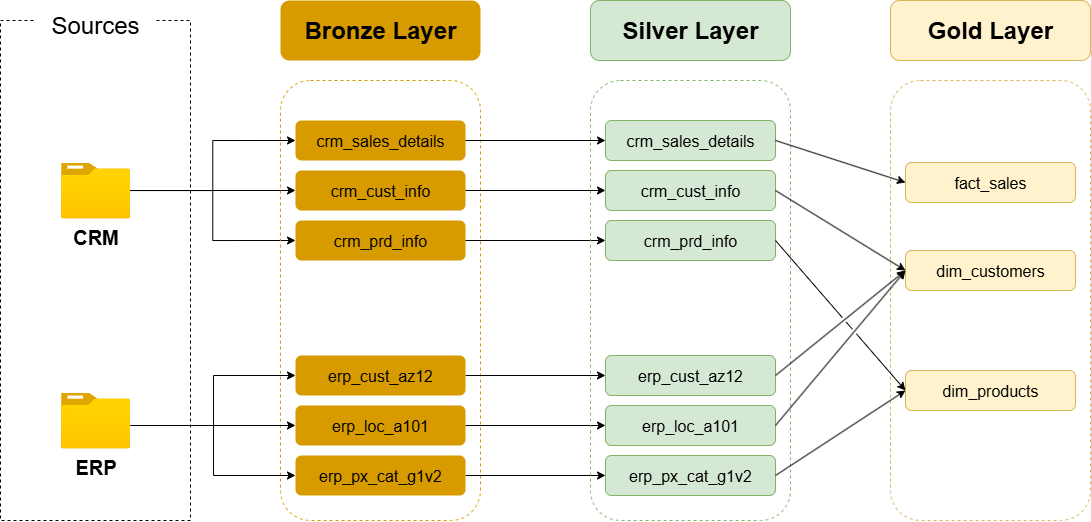

The diagram above was exported from draw.io. Its source (the exported page's mxGraphModel, read from the mxfile embedded in the PNG):
<mxGraphModel dx="1810" dy="513" grid="1" gridSize="10" guides="1" tooltips="1" connect="1" arrows="1" fold="1" page="1" pageScale="1" pageWidth="827" pageHeight="1169" math="0" shadow="0">
  <root>
    <mxCell id="0" />
    <mxCell id="1" parent="0" />
    <mxCell id="OG7YRJW0tEgrIxOYc0j1-1" value="" style="rounded=0;whiteSpace=wrap;html=1;fillColor=none;dashed=1;" parent="1" vertex="1">
      <mxGeometry x="-200" y="180" width="190" height="500" as="geometry" />
    </mxCell>
    <mxCell id="OG7YRJW0tEgrIxOYc0j1-2" value="&lt;font style=&quot;font-size: 24px;&quot;&gt;Sources&lt;/font&gt;" style="rounded=0;whiteSpace=wrap;html=1;strokeColor=none;fillColor=default;" parent="1" vertex="1">
      <mxGeometry x="-165" y="160" width="120" height="50" as="geometry" />
    </mxCell>
    <mxCell id="OG7YRJW0tEgrIxOYc0j1-17" style="edgeStyle=orthogonalEdgeStyle;rounded=0;orthogonalLoop=1;jettySize=auto;html=1;" parent="1" source="OG7YRJW0tEgrIxOYc0j1-3" target="OG7YRJW0tEgrIxOYc0j1-9" edge="1">
      <mxGeometry relative="1" as="geometry" />
    </mxCell>
    <mxCell id="OG7YRJW0tEgrIxOYc0j1-20" style="edgeStyle=orthogonalEdgeStyle;rounded=0;orthogonalLoop=1;jettySize=auto;html=1;entryX=0;entryY=0.5;entryDx=0;entryDy=0;" parent="1" source="OG7YRJW0tEgrIxOYc0j1-3" target="OG7YRJW0tEgrIxOYc0j1-11" edge="1">
      <mxGeometry relative="1" as="geometry" />
    </mxCell>
    <mxCell id="OG7YRJW0tEgrIxOYc0j1-21" style="edgeStyle=orthogonalEdgeStyle;rounded=0;orthogonalLoop=1;jettySize=auto;html=1;entryX=0;entryY=0.5;entryDx=0;entryDy=0;" parent="1" source="OG7YRJW0tEgrIxOYc0j1-3" target="OG7YRJW0tEgrIxOYc0j1-8" edge="1">
      <mxGeometry relative="1" as="geometry" />
    </mxCell>
    <mxCell id="OG7YRJW0tEgrIxOYc0j1-3" value="&lt;font style=&quot;font-size: 20px;&quot;&gt;&lt;b&gt;CRM&lt;/b&gt;&lt;/font&gt;" style="image;aspect=fixed;html=1;points=[];align=center;fontSize=12;image=img/lib/azure2/general/Folder_Blank.svg;" parent="1" vertex="1">
      <mxGeometry x="-139.5" y="322" width="69" height="56.00000000000001" as="geometry" />
    </mxCell>
    <mxCell id="OG7YRJW0tEgrIxOYc0j1-4" value="&lt;font style=&quot;font-size: 20px;&quot;&gt;&lt;b&gt;ERP&lt;/b&gt;&lt;/font&gt;" style="image;aspect=fixed;html=1;points=[];align=center;fontSize=12;image=img/lib/azure2/general/Folder_Blank.svg;" parent="1" vertex="1">
      <mxGeometry x="-139.5" y="552" width="69" height="56.00000000000001" as="geometry" />
    </mxCell>
    <mxCell id="OG7YRJW0tEgrIxOYc0j1-5" value="" style="rounded=1;whiteSpace=wrap;html=1;fillColor=none;strokeColor=#D79B00;dashed=1;gradientColor=none;" parent="1" vertex="1">
      <mxGeometry x="80" y="240" width="200" height="440" as="geometry" />
    </mxCell>
    <mxCell id="OG7YRJW0tEgrIxOYc0j1-7" value="&lt;font style=&quot;font-size: 24px;&quot;&gt;&lt;b&gt;Bronze Layer&lt;/b&gt;&lt;/font&gt;" style="rounded=1;whiteSpace=wrap;html=1;fillColor=light-dark(#D79B00,#D79B00);strokeColor=none;" parent="1" vertex="1">
      <mxGeometry x="80" y="160" width="200" height="60" as="geometry" />
    </mxCell>
    <mxCell id="nI4AtN-rJg1lE6fyU1lJ-10" style="edgeStyle=orthogonalEdgeStyle;rounded=0;orthogonalLoop=1;jettySize=auto;html=1;" parent="1" source="OG7YRJW0tEgrIxOYc0j1-8" target="nI4AtN-rJg1lE6fyU1lJ-4" edge="1">
      <mxGeometry relative="1" as="geometry" />
    </mxCell>
    <mxCell id="OG7YRJW0tEgrIxOYc0j1-8" value="&lt;font style=&quot;font-size: 16px;&quot;&gt;crm_sales_details&lt;/font&gt;" style="rounded=1;whiteSpace=wrap;html=1;fillColor=light-dark(#D79B00,#D79B00);strokeColor=none;" parent="1" vertex="1">
      <mxGeometry x="95" y="280" width="170" height="40" as="geometry" />
    </mxCell>
    <mxCell id="nI4AtN-rJg1lE6fyU1lJ-11" style="edgeStyle=orthogonalEdgeStyle;rounded=0;orthogonalLoop=1;jettySize=auto;html=1;" parent="1" source="OG7YRJW0tEgrIxOYc0j1-9" target="nI4AtN-rJg1lE6fyU1lJ-5" edge="1">
      <mxGeometry relative="1" as="geometry" />
    </mxCell>
    <mxCell id="OG7YRJW0tEgrIxOYc0j1-9" value="&lt;font style=&quot;font-size: 16px;&quot;&gt;crm_cust_info&lt;/font&gt;" style="rounded=1;whiteSpace=wrap;html=1;fillColor=light-dark(#D79B00,#D79B00);strokeColor=none;" parent="1" vertex="1">
      <mxGeometry x="95" y="330" width="170" height="40" as="geometry" />
    </mxCell>
    <mxCell id="nI4AtN-rJg1lE6fyU1lJ-12" style="edgeStyle=orthogonalEdgeStyle;rounded=0;orthogonalLoop=1;jettySize=auto;html=1;entryX=0;entryY=0.5;entryDx=0;entryDy=0;" parent="1" source="OG7YRJW0tEgrIxOYc0j1-11" target="nI4AtN-rJg1lE6fyU1lJ-6" edge="1">
      <mxGeometry relative="1" as="geometry" />
    </mxCell>
    <mxCell id="OG7YRJW0tEgrIxOYc0j1-11" value="&lt;font style=&quot;font-size: 16px;&quot;&gt;crm_prd_info&lt;/font&gt;" style="rounded=1;whiteSpace=wrap;html=1;fillColor=light-dark(#D79B00,#D79B00);strokeColor=none;" parent="1" vertex="1">
      <mxGeometry x="95" y="380" width="170" height="40" as="geometry" />
    </mxCell>
    <mxCell id="OG7YRJW0tEgrIxOYc0j1-25" style="edgeStyle=orthogonalEdgeStyle;rounded=0;orthogonalLoop=1;jettySize=auto;html=1;" parent="1" target="OG7YRJW0tEgrIxOYc0j1-29" edge="1">
      <mxGeometry relative="1" as="geometry">
        <mxPoint x="-70" y="585" as="sourcePoint" />
      </mxGeometry>
    </mxCell>
    <mxCell id="OG7YRJW0tEgrIxOYc0j1-26" style="edgeStyle=orthogonalEdgeStyle;rounded=0;orthogonalLoop=1;jettySize=auto;html=1;entryX=0;entryY=0.5;entryDx=0;entryDy=0;" parent="1" target="OG7YRJW0tEgrIxOYc0j1-30" edge="1">
      <mxGeometry relative="1" as="geometry">
        <mxPoint x="-70" y="585" as="sourcePoint" />
      </mxGeometry>
    </mxCell>
    <mxCell id="OG7YRJW0tEgrIxOYc0j1-27" style="edgeStyle=orthogonalEdgeStyle;rounded=0;orthogonalLoop=1;jettySize=auto;html=1;entryX=0;entryY=0.5;entryDx=0;entryDy=0;" parent="1" target="OG7YRJW0tEgrIxOYc0j1-28" edge="1">
      <mxGeometry relative="1" as="geometry">
        <mxPoint x="-70" y="585" as="sourcePoint" />
      </mxGeometry>
    </mxCell>
    <mxCell id="nI4AtN-rJg1lE6fyU1lJ-13" style="edgeStyle=orthogonalEdgeStyle;rounded=0;orthogonalLoop=1;jettySize=auto;html=1;entryX=0;entryY=0.5;entryDx=0;entryDy=0;" parent="1" source="OG7YRJW0tEgrIxOYc0j1-28" target="nI4AtN-rJg1lE6fyU1lJ-7" edge="1">
      <mxGeometry relative="1" as="geometry" />
    </mxCell>
    <mxCell id="OG7YRJW0tEgrIxOYc0j1-28" value="&lt;font style=&quot;font-size: 16px;&quot;&gt;erp_cust_az12&lt;/font&gt;" style="rounded=1;whiteSpace=wrap;html=1;fillColor=light-dark(#D79B00,#D79B00);strokeColor=none;" parent="1" vertex="1">
      <mxGeometry x="95" y="515" width="170" height="40" as="geometry" />
    </mxCell>
    <mxCell id="nI4AtN-rJg1lE6fyU1lJ-14" style="edgeStyle=orthogonalEdgeStyle;rounded=0;orthogonalLoop=1;jettySize=auto;html=1;entryX=0;entryY=0.5;entryDx=0;entryDy=0;" parent="1" source="OG7YRJW0tEgrIxOYc0j1-29" target="nI4AtN-rJg1lE6fyU1lJ-8" edge="1">
      <mxGeometry relative="1" as="geometry" />
    </mxCell>
    <mxCell id="OG7YRJW0tEgrIxOYc0j1-29" value="&lt;font style=&quot;font-size: 16px;&quot;&gt;erp_loc_a101&lt;/font&gt;" style="rounded=1;whiteSpace=wrap;html=1;fillColor=light-dark(#D79B00,#D79B00);strokeColor=none;" parent="1" vertex="1">
      <mxGeometry x="95" y="565" width="170" height="40" as="geometry" />
    </mxCell>
    <mxCell id="nI4AtN-rJg1lE6fyU1lJ-15" style="edgeStyle=orthogonalEdgeStyle;rounded=0;orthogonalLoop=1;jettySize=auto;html=1;entryX=0;entryY=0.5;entryDx=0;entryDy=0;" parent="1" source="OG7YRJW0tEgrIxOYc0j1-30" target="nI4AtN-rJg1lE6fyU1lJ-9" edge="1">
      <mxGeometry relative="1" as="geometry" />
    </mxCell>
    <mxCell id="OG7YRJW0tEgrIxOYc0j1-30" value="&lt;font style=&quot;font-size: 16px;&quot;&gt;erp_px_cat_g1v2&lt;/font&gt;" style="rounded=1;whiteSpace=wrap;html=1;fillColor=light-dark(#D79B00,#D79B00);strokeColor=none;" parent="1" vertex="1">
      <mxGeometry x="95" y="615" width="170" height="40" as="geometry" />
    </mxCell>
    <mxCell id="nI4AtN-rJg1lE6fyU1lJ-1" value="" style="rounded=1;whiteSpace=wrap;html=1;fillColor=none;strokeColor=#82b366;dashed=1;" parent="1" vertex="1">
      <mxGeometry x="390" y="240" width="200" height="440" as="geometry" />
    </mxCell>
    <mxCell id="iAKuASw_CeyOdi1m1Igt-1" value="" style="rounded=1;whiteSpace=wrap;html=1;fillColor=none;strokeColor=#d6b656;dashed=1;" vertex="1" parent="1">
      <mxGeometry x="690" y="240" width="200" height="440" as="geometry" />
    </mxCell>
    <mxCell id="nI4AtN-rJg1lE6fyU1lJ-3" value="&lt;font style=&quot;font-size: 24px;&quot;&gt;&lt;b&gt;Silver Layer&lt;/b&gt;&lt;/font&gt;" style="rounded=1;whiteSpace=wrap;html=1;fillColor=#d5e8d4;strokeColor=#82b366;" parent="1" vertex="1">
      <mxGeometry x="390" y="160" width="200" height="60" as="geometry" />
    </mxCell>
    <mxCell id="iAKuASw_CeyOdi1m1Igt-2" value="&lt;span style=&quot;font-size: 24px;&quot;&gt;&lt;b&gt;Gold Layer&lt;/b&gt;&lt;/span&gt;" style="rounded=1;whiteSpace=wrap;html=1;fillColor=#fff2cc;strokeColor=#d6b656;" vertex="1" parent="1">
      <mxGeometry x="690" y="160" width="200" height="60" as="geometry" />
    </mxCell>
    <mxCell id="nI4AtN-rJg1lE6fyU1lJ-4" value="&lt;font style=&quot;font-size: 16px;&quot;&gt;crm_sales_details&lt;/font&gt;" style="rounded=1;whiteSpace=wrap;html=1;fillColor=#d5e8d4;strokeColor=#82b366;" parent="1" vertex="1">
      <mxGeometry x="405" y="280" width="170" height="40" as="geometry" />
    </mxCell>
    <mxCell id="iAKuASw_CeyOdi1m1Igt-3" value="&lt;font style=&quot;font-size: 16px;&quot;&gt;fact_sales&lt;/font&gt;" style="rounded=1;whiteSpace=wrap;html=1;fillColor=#fff2cc;strokeColor=#d6b656;" vertex="1" parent="1">
      <mxGeometry x="705" y="322" width="170" height="40" as="geometry" />
    </mxCell>
    <mxCell id="nI4AtN-rJg1lE6fyU1lJ-5" value="&lt;font style=&quot;font-size: 16px;&quot;&gt;crm_cust_info&lt;/font&gt;" style="rounded=1;whiteSpace=wrap;html=1;fillColor=#d5e8d4;strokeColor=#82b366;" parent="1" vertex="1">
      <mxGeometry x="405" y="330" width="170" height="40" as="geometry" />
    </mxCell>
    <mxCell id="iAKuASw_CeyOdi1m1Igt-4" value="&lt;font style=&quot;font-size: 16px;&quot;&gt;dim_customers&lt;/font&gt;" style="rounded=1;whiteSpace=wrap;html=1;fillColor=#fff2cc;strokeColor=#d6b656;" vertex="1" parent="1">
      <mxGeometry x="705" y="410" width="170" height="40" as="geometry" />
    </mxCell>
    <mxCell id="nI4AtN-rJg1lE6fyU1lJ-6" value="&lt;font style=&quot;font-size: 16px;&quot;&gt;crm_prd_info&lt;/font&gt;" style="rounded=1;whiteSpace=wrap;html=1;fillColor=#d5e8d4;strokeColor=#82b366;" parent="1" vertex="1">
      <mxGeometry x="405" y="380" width="170" height="40" as="geometry" />
    </mxCell>
    <mxCell id="iAKuASw_CeyOdi1m1Igt-5" value="&lt;font style=&quot;font-size: 16px;&quot;&gt;dim_products&lt;/font&gt;" style="rounded=1;whiteSpace=wrap;html=1;fillColor=#fff2cc;strokeColor=#d6b656;" vertex="1" parent="1">
      <mxGeometry x="705" y="530" width="170" height="40" as="geometry" />
    </mxCell>
    <mxCell id="nI4AtN-rJg1lE6fyU1lJ-7" value="&lt;font style=&quot;font-size: 16px;&quot;&gt;erp_cust_az12&lt;/font&gt;" style="rounded=1;whiteSpace=wrap;html=1;fillColor=#d5e8d4;strokeColor=#82b366;" parent="1" vertex="1">
      <mxGeometry x="405" y="515" width="170" height="40" as="geometry" />
    </mxCell>
    <mxCell id="nI4AtN-rJg1lE6fyU1lJ-8" value="&lt;font style=&quot;font-size: 16px;&quot;&gt;erp_loc_a101&lt;/font&gt;" style="rounded=1;whiteSpace=wrap;html=1;fillColor=#d5e8d4;strokeColor=#82b366;" parent="1" vertex="1">
      <mxGeometry x="405" y="565" width="170" height="40" as="geometry" />
    </mxCell>
    <mxCell id="nI4AtN-rJg1lE6fyU1lJ-9" value="&lt;font style=&quot;font-size: 16px;&quot;&gt;erp_px_cat_g1v2&lt;/font&gt;" style="rounded=1;whiteSpace=wrap;html=1;fillColor=#d5e8d4;strokeColor=#82b366;" parent="1" vertex="1">
      <mxGeometry x="405" y="615" width="170" height="40" as="geometry" />
    </mxCell>
    <mxCell id="iAKuASw_CeyOdi1m1Igt-9" value="" style="endArrow=classic;html=1;rounded=0;exitX=1;exitY=0.5;exitDx=0;exitDy=0;entryX=0;entryY=0.5;entryDx=0;entryDy=0;flowAnimation=0;jumpStyle=gap;" edge="1" parent="1" source="nI4AtN-rJg1lE6fyU1lJ-4" target="iAKuASw_CeyOdi1m1Igt-3">
      <mxGeometry width="50" height="50" relative="1" as="geometry">
        <mxPoint x="620" y="390" as="sourcePoint" />
        <mxPoint x="670" y="340" as="targetPoint" />
      </mxGeometry>
    </mxCell>
    <mxCell id="iAKuASw_CeyOdi1m1Igt-10" value="" style="endArrow=classic;html=1;rounded=0;exitX=1;exitY=0.5;exitDx=0;exitDy=0;entryX=0;entryY=0.5;entryDx=0;entryDy=0;flowAnimation=0;jumpStyle=gap;" edge="1" parent="1" source="nI4AtN-rJg1lE6fyU1lJ-5" target="iAKuASw_CeyOdi1m1Igt-4">
      <mxGeometry width="50" height="50" relative="1" as="geometry">
        <mxPoint x="620" y="430" as="sourcePoint" />
        <mxPoint x="670" y="380" as="targetPoint" />
      </mxGeometry>
    </mxCell>
    <mxCell id="iAKuASw_CeyOdi1m1Igt-11" value="" style="endArrow=classic;html=1;rounded=0;exitX=1;exitY=0.5;exitDx=0;exitDy=0;entryX=0;entryY=0.5;entryDx=0;entryDy=0;flowAnimation=0;jumpStyle=gap;" edge="1" parent="1" source="nI4AtN-rJg1lE6fyU1lJ-7" target="iAKuASw_CeyOdi1m1Igt-4">
      <mxGeometry width="50" height="50" relative="1" as="geometry">
        <mxPoint x="575" y="455" as="sourcePoint" />
        <mxPoint x="705" y="565" as="targetPoint" />
      </mxGeometry>
    </mxCell>
    <mxCell id="iAKuASw_CeyOdi1m1Igt-12" value="" style="endArrow=classic;html=1;rounded=0;exitX=1;exitY=0.5;exitDx=0;exitDy=0;entryX=0;entryY=0.5;entryDx=0;entryDy=0;flowAnimation=0;jumpStyle=gap;" edge="1" parent="1" source="nI4AtN-rJg1lE6fyU1lJ-8" target="iAKuASw_CeyOdi1m1Igt-4">
      <mxGeometry width="50" height="50" relative="1" as="geometry">
        <mxPoint x="585" y="545" as="sourcePoint" />
        <mxPoint x="715" y="470" as="targetPoint" />
      </mxGeometry>
    </mxCell>
    <mxCell id="iAKuASw_CeyOdi1m1Igt-13" value="" style="endArrow=classic;html=1;rounded=0;exitX=1;exitY=0.5;exitDx=0;exitDy=0;entryX=0;entryY=0.5;entryDx=0;entryDy=0;flowAnimation=0;jumpStyle=gap;" edge="1" parent="1" source="nI4AtN-rJg1lE6fyU1lJ-9" target="iAKuASw_CeyOdi1m1Igt-5">
      <mxGeometry width="50" height="50" relative="1" as="geometry">
        <mxPoint x="585" y="595" as="sourcePoint" />
        <mxPoint x="715" y="440" as="targetPoint" />
      </mxGeometry>
    </mxCell>
    <mxCell id="iAKuASw_CeyOdi1m1Igt-14" value="" style="endArrow=classic;html=1;rounded=0;exitX=1;exitY=0.5;exitDx=0;exitDy=0;entryX=0;entryY=0.5;entryDx=0;entryDy=0;flowAnimation=0;jumpStyle=gap;" edge="1" parent="1" source="nI4AtN-rJg1lE6fyU1lJ-6" target="iAKuASw_CeyOdi1m1Igt-5">
      <mxGeometry width="50" height="50" relative="1" as="geometry">
        <mxPoint x="585" y="645" as="sourcePoint" />
        <mxPoint x="715" y="560" as="targetPoint" />
      </mxGeometry>
    </mxCell>
  </root>
</mxGraphModel>